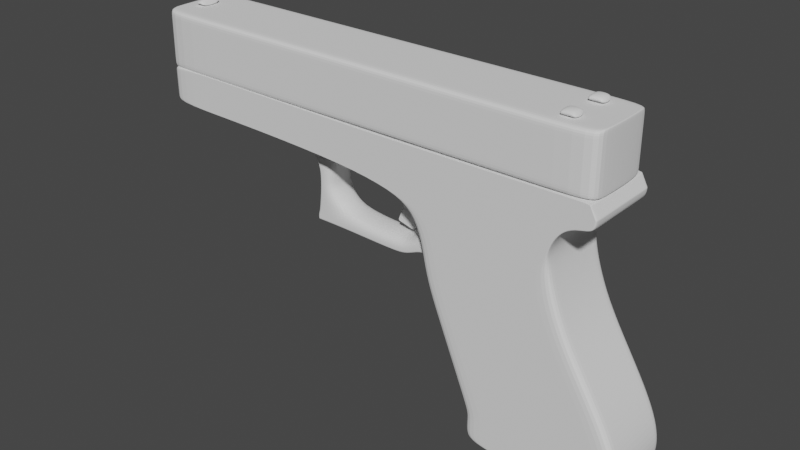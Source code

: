 # Source: glock_whole.blend  (saved by Blender 2.90.8; exported with 4.5.12 LTS)
import bpy
from mathutils import Matrix  # noqa: F401  (used for matrix-valued properties, if any)

bpy.ops.wm.read_factory_settings(use_empty=True)
scene = bpy.context.scene
scene.name = 'Scene'

# ---- collections
col_collection = bpy.data.collections.new('Collection'); scene.collection.children.link(col_collection)

# ---- world
world_world = bpy.data.worlds.new('World'); scene.world = world_world
world_world.use_nodes = True; world_world.node_tree.nodes.clear()
_N = world_world.node_tree.nodes; _L = world_world.node_tree.links
n0 = _N.new('ShaderNodeOutputWorld'); n0.name = 'World Output'; n0.location = (300, 300)
n1 = _N.new('ShaderNodeBackground'); n1.name = 'Background'; n1.location = (10, 300)
n1.inputs[0].default_value = (0.05088, 0.05088, 0.05088, 1.0)
_L.new(n1.outputs[0], n0.inputs[0])
n0.is_active_output = True
world_world.color = (0.05088, 0.05088, 0.05088)
world_world.use_sun_shadow = False
world_world.sun_shadow_jitter_overblur = 0.0

# ---- meshes
me_plane_002 = bpy.data.meshes.new('Plane.002')
me_plane_002.from_pydata([(-0.6168, 0.1741, 0.04927), (0.1572, 0.1715, 0.04927), (-0.6159, 0.2695, 0.04927), (0.1572, 0.2647, 0.04927), (0.1686, 0.1715, 0.04927), (0.1686, 0.2647, 0.04927), (-0.624, 0.1741, 0.04927), (-0.623, 0.2695, 0.04927), (-0.6168, 0.1741, -0.07976), (0.1572, 0.1715, -0.07976), (-0.6159, 0.2695, -0.07976), (0.1572, 0.2647, -0.07976), (0.1686, 0.1715, -0.07976), (0.1686, 0.2647, -0.07976), (-0.624, 0.1741, -0.07976), (-0.623, 0.2695, -0.07976), (-0.6159, 0.2695, 0.04927), (0.1572, 0.2647, 0.04927), (0.1686, 0.2647, 0.04927), (-0.623, 0.2695, 0.04927), (-0.6159, 0.2695, -0.07976), (0.1572, 0.2647, -0.07976), (0.1686, 0.2647, -0.07976), (-0.623, 0.2695, -0.07976), (-0.6168, 0.1741, 0.04927), (-0.624, 0.1741, 0.04927), (-0.6168, 0.1741, -0.07976), (-0.624, 0.1741, -0.07976), (0.1572, 0.1715, 0.04927), (0.1686, 0.1715, 0.04927), (0.1572, 0.1715, -0.07976), (0.1686, 0.1715, -0.07976), (-0.01967, -0.2139, 0.04929), (0.204, -0.1373, 0.04928), (-0.09994, -0.01729, 0.04927), (0.1058, 0.06571, 0.04927), (-8.341e-05, -0.2785, 0.04929), (0.2073, -0.2771, 0.04929), (-0.0133, -0.2329, 0.04929), (-0.01803, -0.2649, 0.04929), (0.2387, -0.2597, 0.04929), (0.2369, -0.203, 0.04929), (-0.07231, -0.08497, 0.04928), (-0.04555, -0.1505, 0.04928), (0.1555, -0.06046, 0.04928), (0.1267, -0.004572, 0.04927), (-0.1217, 0.1712, 0.04926), (0.1033, 0.171, 0.04926), (0.1735, 0.1338, 0.04926), (0.1649, 0.1696, 0.04926), (0.1091, 0.09399, 0.04927), (0.1268, 0.1216, 0.04926), (0.1497, 0.1304, 0.04926), (0.1557, 0.1712, 0.04926), (0.1376, 0.1711, 0.04926), (0.1196, 0.1711, 0.04926), (0.1045, 0.1184, 0.04926), (-0.1108, 0.07697, 0.04927), (0.1754, 0.1514, 0.04926), (0.1144, 0.1325, 0.04926), (0.1322, 0.1464, 0.04926), (0.1527, 0.1508, 0.04926), (-0.2062, 0.1712, 0.04926), (-0.2056, 0.1117, 0.04926), (-0.6187, 0.1778, 0.04926), (-0.6181, 0.1183, 0.04926), (-0.01967, -0.2139, -0.07991), (0.204, -0.1373, -0.07992), (-0.09994, -0.01728, -0.07993), (0.1058, 0.06572, -0.07994), (-8.329e-05, -0.2785, -0.07991), (0.2073, -0.2771, -0.07991), (-0.0133, -0.2328, -0.07991), (-0.01803, -0.2649, -0.07991), (0.2387, -0.2597, -0.07991), (0.2369, -0.203, -0.07992), (-0.07231, -0.08496, -0.07992), (-0.04555, -0.1505, -0.07992), (0.1555, -0.06045, -0.07993), (0.1267, -0.004562, -0.07993), (-0.1217, 0.1712, -0.07994), (0.1033, 0.1711, -0.07994), (0.1735, 0.1339, -0.07994), (0.1649, 0.1696, -0.07994), (0.1091, 0.094, -0.07994), (0.1268, 0.1216, -0.07994), (0.1497, 0.1304, -0.07994), (0.1557, 0.1712, -0.07995), (0.1376, 0.1711, -0.07994), (0.1196, 0.1711, -0.07994), (0.1045, 0.1184, -0.07994), (-0.1108, 0.07698, -0.07994), (0.1754, 0.1514, -0.07994), (0.1144, 0.1325, -0.07994), (0.1322, 0.1464, -0.07994), (0.1527, 0.1508, -0.07994), (-0.2062, 0.1712, -0.07994), (-0.2056, 0.1117, -0.07994), (-0.6187, 0.1778, -0.07994), (-0.6181, 0.1183, -0.07994), (0.1268, 0.1216, 0.04926), (0.1268, 0.1216, -0.07994), (0.1091, 0.094, -0.07994), (0.1091, 0.09399, 0.04927), (-0.07231, -0.08497, 0.04928), (-0.07231, -0.08496, -0.07992), (-0.09994, -0.01728, -0.07993), (-0.09994, -0.01729, 0.04927), (-0.01967, -0.2139, 0.04929), (-0.01967, -0.2139, -0.07991), (-0.04555, -0.1505, -0.07992), (-0.04555, -0.1505, 0.04928), (0.1497, 0.1304, 0.04926), (0.1497, 0.1304, -0.07994), (0.1557, 0.1712, 0.04926), (0.1557, 0.1712, -0.07995), (0.1649, 0.1696, -0.07994), (0.1649, 0.1696, 0.04926), (0.1555, -0.06046, 0.04928), (0.1555, -0.06045, -0.07993), (0.204, -0.1373, -0.07992), (0.204, -0.1373, 0.04928), (0.1058, 0.06571, 0.04927), (0.1058, 0.06572, -0.07994), (0.1267, -0.004562, -0.07993), (0.1267, -0.004572, 0.04927), (0.1376, 0.1711, 0.04926), (0.1376, 0.1711, -0.07994), (0.1196, 0.1711, 0.04926), (0.1196, 0.1711, -0.07994), (0.2073, -0.2771, 0.04929), (0.2073, -0.2771, -0.07991), (-8.329e-05, -0.2785, -0.07991), (-8.341e-05, -0.2785, 0.04929), (-0.01803, -0.2649, -0.07991), (-0.01803, -0.2649, 0.04929), (-0.1217, 0.1712, 0.04926), (-0.1217, 0.1712, -0.07994), (0.1033, 0.1711, -0.07994), (0.1033, 0.171, 0.04926), (-0.2062, 0.1712, 0.04926), (-0.2062, 0.1712, -0.07994), (0.2369, -0.203, -0.07992), (0.2369, -0.203, 0.04929), (-0.1108, 0.07697, 0.04927), (-0.1108, 0.07698, -0.07994), (-0.2056, 0.1117, -0.07994), (-0.2056, 0.1117, 0.04926), (-0.0133, -0.2329, 0.04929), (-0.0133, -0.2328, -0.07991), (-0.6181, 0.1183, 0.04926), (-0.6181, 0.1183, -0.07994), (-0.6187, 0.1778, -0.07994), (-0.6187, 0.1778, 0.04926), (0.1754, 0.1514, -0.07994), (0.1754, 0.1514, 0.04926), (0.2387, -0.2597, 0.04929), (0.2387, -0.2597, -0.07991), (0.1735, 0.1339, -0.07994), (0.1735, 0.1338, 0.04926), (0.1033, 0.171, 0.04926), (0.1649, 0.1696, 0.04926), (0.1196, 0.1711, 0.04926), (0.1376, 0.1711, 0.04926), (0.1557, 0.1712, 0.04926), (-0.1217, 0.1712, 0.04926), (-0.2062, 0.1712, 0.04926), (-0.6187, 0.1778, 0.04926), (0.1033, 0.1711, -0.07994), (0.1649, 0.1696, -0.07994), (0.1196, 0.1711, -0.07994), (0.1376, 0.1711, -0.07994), (0.1557, 0.1712, -0.07995), (-0.1217, 0.1712, -0.07994), (-0.2062, 0.1712, -0.07994), (-0.6187, 0.1778, -0.07994), (0.1649, 0.1696, 0.04926), (0.1649, 0.1696, -0.07994), (-0.6187, 0.1778, 0.04926), (-0.6187, 0.1778, -0.07994), (-0.1108, 0.07697, 0.04927), (-0.2056, 0.1117, 0.04926), (-0.6181, 0.1183, 0.04926), (-0.1108, 0.07698, -0.07994), (-0.2056, 0.1117, -0.07994), (-0.6181, 0.1183, -0.07994), (0.1754, 0.1514, 0.04926), (0.1754, 0.1514, -0.07994), (0.1045, 0.1184, 0.04926), (0.1754, 0.1514, 0.04926), (0.1144, 0.1325, 0.04926), (0.1322, 0.1464, 0.04926), (0.1527, 0.1508, 0.04926), (0.1045, 0.1184, -0.07994), (0.1754, 0.1514, -0.07994), (0.1144, 0.1325, -0.07994), (0.1322, 0.1464, -0.07994), (0.1527, 0.1508, -0.07994), (-0.6181, 0.1183, 0.04926), (-0.6181, 0.1183, -0.07994), (-0.607, 0.2694, 0.004545), (-0.5824, 0.2693, 0.004545), (-0.6012, 0.2754, 0.004545), (-0.5866, 0.2756, 0.004545), (-0.5958, 0.2693, 0.004545), (-0.59, 0.2693, 0.004545), (-0.5901, 0.2806, 0.004545), (-0.5959, 0.2806, 0.004545), (0.09608, 0.2656, -0.0339), (0.1256, 0.2654, -0.0339), (0.09952, 0.2734, -0.0339), (0.1216, 0.2735, -0.0339), (0.1049, 0.2655, -0.0339), (0.116, 0.2655, -0.0339), (0.1166, 0.2765, -0.0339), (0.1052, 0.2765, -0.0339), (0.09608, 0.2656, -0.05951), (0.1256, 0.2654, -0.05951), (0.09952, 0.2734, -0.05951), (0.1216, 0.2735, -0.05951), (0.1049, 0.2655, -0.05951), (0.116, 0.2655, -0.05951), (0.1166, 0.2765, -0.05951), (0.1052, 0.2765, -0.05951), (-0.607, 0.2694, -0.03367), (-0.5824, 0.2693, -0.03367), (-0.6012, 0.2754, -0.03367), (-0.5866, 0.2756, -0.03367), (-0.5958, 0.2693, -0.03367), (-0.59, 0.2693, -0.03367), (-0.5901, 0.2806, -0.03367), (-0.5959, 0.2806, -0.03367), (0.09516, 0.265, 0.03014), (0.1247, 0.2648, 0.03014), (0.0986, 0.2729, 0.03014), (0.1207, 0.2729, 0.03014), (0.1039, 0.265, 0.03014), (0.1151, 0.2649, 0.03014), (0.1157, 0.2759, 0.03014), (0.1042, 0.2759, 0.03014), (0.09516, 0.265, 0.004527), (0.1247, 0.2648, 0.004527), (0.0986, 0.2729, 0.004527), (0.1207, 0.2729, 0.004527), (0.1039, 0.265, 0.004527), (0.1151, 0.2649, 0.004527), (0.1157, 0.2759, 0.004527), (0.1042, 0.2759, 0.004527), (-0.2689, 0.107, 0.01401), (-0.3658, 0.1119, 0.01401), (-0.3014, 0.07624, 0.01401), (-0.3287, 0.07624, 0.01401), (-0.3042, 0.04677, 0.01401), (-0.3282, 0.04677, 0.01401), (-0.3045, 0.03388, 0.01401), (-0.3284, 0.03388, 0.01401), (-0.2784, 0.001214, 0.01401), (-0.3323, 0.001214, 0.01401), (-0.2786, -0.02301, 0.01401), (-0.3325, -0.02301, 0.01401), (-0.3365, 0.001342, 0.01401), (-0.3367, -0.02288, 0.01401), (-0.1797, -0.002787, 0.01401), (-0.1799, -0.02701, 0.01401), (-0.16, -0.000448, 0.01401), (-0.1564, -0.02441, 0.01401), (-0.1413, 0.01003, 0.01401), (-0.1337, -0.01297, 0.01401), (-0.1299, 0.02686, 0.01401), (-0.1173, -0.01128, 0.01401), (-0.1203, 0.07046, 0.01401), (-0.08898, -0.02402, 0.01401), (-0.2689, 0.107, -0.04061), (-0.3658, 0.1119, -0.04061), (-0.3014, 0.07624, -0.04061), (-0.3287, 0.07624, -0.04061), (-0.3042, 0.04677, -0.04061), (-0.3282, 0.04677, -0.04061), (-0.3045, 0.03388, -0.04061), (-0.3284, 0.03388, -0.04061), (-0.2784, 0.001214, -0.04061), (-0.3323, 0.001214, -0.04061), (-0.2786, -0.02301, -0.04061), (-0.3325, -0.02301, -0.04061), (-0.3365, 0.001342, -0.04061), (-0.3367, -0.02288, -0.04061), (-0.1797, -0.002787, -0.04061), (-0.1799, -0.02701, -0.04061), (-0.16, -0.000448, -0.04061), (-0.1564, -0.02441, -0.04061), (-0.1413, 0.01003, -0.04061), (-0.1337, -0.01297, -0.04061), (-0.1299, 0.02686, -0.04061), (-0.1173, -0.01128, -0.04061), (-0.1203, 0.07046, -0.04061), (-0.08898, -0.02402, -0.04061), (-0.3325, -0.02301, 0.01401), (-0.2786, -0.02301, 0.01401), (-0.3367, -0.02288, 0.01401), (-0.1799, -0.02701, 0.01401), (-0.1564, -0.02441, 0.01401), (-0.1337, -0.01297, 0.01401), (-0.1173, -0.01128, 0.01401), (-0.08898, -0.02402, 0.01401), (-0.3325, -0.02301, -0.04061), (-0.2786, -0.02301, -0.04061), (-0.3367, -0.02288, -0.04061), (-0.1799, -0.02701, -0.04061), (-0.1564, -0.02441, -0.04061), (-0.1337, -0.01297, -0.04061), (-0.1173, -0.01128, -0.04061), (-0.08898, -0.02402, -0.04061), (-0.2689, 0.107, 0.01401), (-0.3658, 0.1119, 0.01401), (-0.2689, 0.107, -0.04061), (-0.3658, 0.1119, -0.04061), (-0.3658, 0.1119, 0.01401), (-0.3287, 0.07624, 0.01401), (-0.3282, 0.04677, 0.01401), (-0.3284, 0.03388, 0.01401), (-0.3323, 0.001214, 0.01401), (-0.3325, -0.02301, 0.01401), (-0.3658, 0.1119, -0.04061), (-0.3287, 0.07624, -0.04061), (-0.3282, 0.04677, -0.04061), (-0.3284, 0.03388, -0.04061), (-0.3323, 0.001214, -0.04061), (-0.3325, -0.02301, -0.04061), (-0.3325, -0.02301, -0.04061), (-0.3325, -0.02301, 0.01401), (-0.3658, 0.1119, -0.04061), (-0.3658, 0.1119, 0.01401), (-0.08898, -0.02402, 0.01401), (-0.1203, 0.07046, 0.01401), (-0.08898, -0.02402, -0.04061), (-0.1203, 0.07046, -0.04061), (-0.08898, -0.02402, -0.04061), (-0.08898, -0.02402, 0.01401), (-0.1775, 0.03979, -0.006322), (-0.147, 0.03351, -0.006322), (-0.1712, 0.09628, -0.006322), (-0.1342, 0.082, -0.006322), (-0.1817, 0.02342, -0.006322), (-0.1536, 0.01632, -0.006322), (-0.1837, 0.01297, -0.006322), (-0.1611, 0.00721, -0.006322), (-0.1775, 0.03979, -0.02015), (-0.147, 0.03351, -0.02015), (-0.1712, 0.09628, -0.02015), (-0.1342, 0.082, -0.02015), (-0.1817, 0.02342, -0.02015), (-0.1536, 0.01632, -0.02015), (-0.1837, 0.01297, -0.02015), (-0.1611, 0.00721, -0.02015), (-0.1783, 0.05589, -0.007348), (-0.147, 0.03351, -0.006322), (-0.1342, 0.082, -0.006322), (-0.1712, 0.09628, -0.006322), (-0.1887, 0.02477, -0.00772), (-0.1536, 0.01632, -0.006322), (-0.1837, 0.01297, -0.006322), (-0.1611, 0.00721, -0.006322), (-0.1783, 0.05589, -0.02118), (-0.147, 0.03351, -0.02015), (-0.1342, 0.082, -0.02015), (-0.1712, 0.09628, -0.02015), (-0.1887, 0.02477, -0.02155), (-0.1536, 0.01632, -0.02015), (-0.1837, 0.01297, -0.02015), (-0.1611, 0.00721, -0.02015), (-0.1877, 0.01357, -0.007145), (-0.1611, 0.00721, -0.006322), (-0.1877, 0.01357, -0.02098), (-0.1611, 0.00721, -0.02015), (-0.1611, 0.00721, -0.02015), (-0.1947, 0.01493, -0.02237), (-0.1611, 0.00721, -0.006322), (-0.1947, 0.01493, -0.008542), (-0.1712, 0.09628, -0.006322), (-0.1342, 0.082, -0.006322), (-0.1712, 0.09628, -0.02015), (-0.1342, 0.082, -0.02015), (-0.1712, 0.09628, -0.02015), (-0.1342, 0.082, -0.02015), (-0.1712, 0.09628, -0.006322), (-0.1342, 0.082, -0.006322)], [], [(16, 17, 3, 2), (28, 1, 4, 29), (16, 2, 7, 19), (20, 10, 11, 21), (30, 31, 12, 9), (20, 23, 15, 10), (3, 11, 10, 2), (0, 8, 9, 1), (2, 10, 15, 7), (5, 13, 11, 3), (18, 22, 13, 5), (6, 14, 8, 0), (25, 27, 14, 6), (1, 9, 12, 4), (7, 15, 23, 19), (29, 31, 22, 18), (26, 27, 23, 20), (11, 13, 22, 21), (26, 20, 21, 30), (24, 16, 19, 25), (3, 17, 18, 5), (24, 28, 17, 16), (0, 1, 28, 24), (0, 24, 25, 6), (8, 26, 30, 9), (8, 14, 27, 26), (4, 12, 31, 29), (19, 23, 27, 25), (21, 22, 31, 30), (17, 28, 29, 18), (42, 45, 35, 34), (40, 39, 36, 37), (33, 32, 38, 41), (41, 38, 39, 40), (32, 33, 44, 43), (43, 44, 45, 42), (165, 160, 47, 46), (61, 52, 48, 58), (56, 35, 50, 59), (59, 50, 51, 60), (60, 51, 52, 61), (191, 60, 61, 192), (190, 59, 60, 191), (188, 56, 59, 190), (192, 61, 58, 189), (34, 35, 56, 57), (165, 46, 62, 166), (166, 62, 64, 167), (76, 68, 69, 79), (74, 71, 70, 73), (67, 75, 72, 66), (75, 74, 73, 72), (66, 77, 78, 67), (77, 76, 79, 78), (173, 80, 81, 168), (95, 92, 82, 86), (90, 93, 84, 69), (93, 94, 85, 84), (94, 95, 86, 85), (196, 197, 95, 94), (195, 196, 94, 93), (193, 195, 93, 90), (197, 194, 92, 95), (68, 91, 90, 69), (173, 174, 96, 80), (174, 175, 98, 96), (102, 84, 85, 101), (106, 68, 76, 105), (110, 77, 66, 109), (101, 85, 86, 113), (105, 76, 77, 110), (116, 83, 87, 115), (120, 67, 78, 119), (124, 79, 69, 123), (115, 87, 88, 127), (119, 78, 79, 124), (127, 88, 89, 129), (132, 70, 71, 131), (134, 73, 70, 132), (138, 81, 80, 137), (137, 80, 96, 141), (142, 75, 67, 120), (146, 97, 91, 145), (109, 66, 72, 149), (145, 91, 68, 106), (199, 185, 99, 151), (149, 72, 73, 134), (177, 169, 83, 116), (141, 96, 98, 152), (131, 71, 74, 157), (158, 82, 92, 154), (113, 86, 82, 158), (151, 99, 97, 146), (157, 74, 75, 142), (129, 89, 81, 138), (123, 69, 84, 102), (35, 122, 103, 50), (122, 123, 102, 103), (55, 128, 139, 47), (128, 129, 138, 139), (40, 156, 143, 41), (156, 157, 142, 143), (65, 150, 147, 63), (150, 151, 146, 147), (52, 112, 159, 48), (112, 113, 158, 159), (48, 159, 155, 58), (159, 158, 154, 155), (37, 130, 156, 40), (130, 131, 157, 156), (62, 140, 153, 64), (140, 141, 152, 153), (161, 176, 117, 49), (176, 177, 116, 117), (38, 148, 135, 39), (148, 149, 134, 135), (182, 198, 150, 65), (198, 199, 151, 150), (57, 144, 107, 34), (144, 145, 106, 107), (32, 108, 148, 38), (108, 109, 149, 148), (63, 147, 144, 57), (147, 146, 145, 144), (41, 143, 121, 33), (143, 142, 120, 121), (46, 136, 140, 62), (136, 137, 141, 140), (47, 139, 136, 46), (139, 138, 137, 136), (39, 135, 133, 36), (135, 134, 132, 133), (36, 133, 130, 37), (133, 132, 131, 130), (54, 126, 128, 55), (126, 127, 129, 128), (44, 118, 125, 45), (118, 119, 124, 125), (53, 114, 126, 54), (114, 115, 127, 126), (45, 125, 122, 35), (125, 124, 123, 122), (33, 121, 118, 44), (121, 120, 119, 118), (49, 117, 114, 53), (117, 116, 115, 114), (42, 104, 111, 43), (104, 105, 110, 111), (51, 100, 112, 52), (100, 101, 113, 112), (43, 111, 108, 32), (111, 110, 109, 108), (34, 107, 104, 42), (107, 106, 105, 104), (50, 103, 100, 51), (103, 102, 101, 100), (153, 152, 179, 178), (64, 153, 178, 167), (186, 187, 177, 176), (189, 186, 176, 161), (187, 194, 169, 177), (152, 98, 175, 179), (184, 185, 175, 174), (183, 184, 174, 173), (87, 83, 169, 172), (81, 89, 170, 168), (89, 88, 171, 170), (88, 87, 172, 171), (183, 173, 168, 193), (181, 166, 167, 182), (180, 165, 166, 181), (53, 164, 161, 49), (47, 160, 162, 55), (55, 162, 163, 54), (54, 163, 164, 53), (180, 188, 160, 165), (57, 56, 188, 180), (57, 180, 181, 63), (63, 181, 182, 65), (91, 183, 193, 90), (91, 97, 184, 183), (97, 99, 185, 184), (154, 92, 194, 187), (58, 155, 186, 189), (155, 154, 187, 186), (178, 179, 199, 198), (167, 178, 198, 182), (179, 175, 185, 199), (172, 169, 194, 197), (168, 170, 195, 193), (170, 171, 196, 195), (171, 172, 197, 196), (164, 192, 189, 161), (160, 188, 190, 162), (162, 190, 191, 163), (163, 191, 192, 164), (205, 201, 203, 206), (200, 204, 207, 202), (204, 205, 206, 207), (213, 209, 211, 214), (208, 212, 215, 210), (212, 213, 214, 215), (221, 222, 219, 217), (216, 218, 223, 220), (220, 223, 222, 221), (210, 218, 216, 208), (214, 222, 223, 215), (212, 220, 221, 213), (215, 223, 218, 210), (213, 221, 217, 209), (211, 219, 222, 214), (208, 216, 220, 212), (209, 217, 219, 211), (229, 230, 227, 225), (224, 226, 231, 228), (228, 231, 230, 229), (205, 229, 225, 201), (203, 227, 230, 206), (200, 224, 228, 204), (201, 225, 227, 203), (202, 226, 224, 200), (206, 230, 231, 207), (204, 228, 229, 205), (207, 231, 226, 202), (237, 233, 235, 238), (232, 236, 239, 234), (236, 237, 238, 239), (245, 246, 243, 241), (240, 242, 247, 244), (244, 247, 246, 245), (234, 242, 240, 232), (238, 246, 247, 239), (236, 244, 245, 237), (239, 247, 242, 234), (237, 245, 241, 233), (235, 243, 246, 238), (232, 240, 244, 236), (233, 241, 243, 235), (331, 313, 251, 317), (317, 251, 253, 318), (318, 253, 255, 319), (319, 255, 257, 320), (329, 296, 259, 321), (296, 257, 260, 298), (297, 258, 263, 299), (299, 263, 265, 300), (300, 265, 267, 301), (301, 267, 269, 302), (337, 332, 271, 303), (330, 323, 275, 315), (323, 324, 277, 275), (324, 325, 279, 277), (325, 326, 281, 279), (328, 327, 283, 304), (304, 306, 284, 281), (305, 307, 287, 282), (307, 308, 289, 287), (308, 309, 291, 289), (309, 310, 293, 291), (336, 311, 295, 334), (312, 314, 272, 248), (268, 292, 290, 266), (253, 277, 279, 255), (263, 287, 289, 265), (316, 322, 273, 249), (298, 306, 285, 261), (303, 311, 294, 270), (254, 278, 276, 252), (264, 288, 286, 262), (313, 315, 275, 251), (257, 281, 284, 260), (332, 334, 295, 271), (261, 285, 283, 259), (333, 335, 292, 268), (255, 279, 281, 257), (265, 289, 291, 267), (256, 280, 278, 254), (266, 290, 288, 264), (251, 275, 277, 253), (258, 282, 287, 263), (321, 327, 282, 258), (252, 276, 274, 250), (262, 286, 280, 256), (267, 291, 293, 269), (271, 295, 311, 303), (260, 284, 306, 298), (335, 294, 311, 336), (290, 292, 310, 309), (288, 290, 309, 308), (286, 288, 308, 307), (280, 286, 307, 305), (283, 285, 306, 304), (326, 328, 304, 281), (333, 337, 303, 270), (266, 301, 302, 268), (264, 300, 301, 266), (262, 299, 300, 264), (256, 297, 299, 262), (259, 296, 298, 261), (320, 257, 296, 329), (249, 273, 315, 313), (250, 274, 314, 312), (322, 330, 315, 273), (316, 249, 313, 331), (248, 316, 331, 312), (272, 314, 330, 322), (256, 320, 329, 297), (280, 305, 328, 326), (259, 283, 327, 321), (248, 272, 322, 316), (305, 282, 327, 328), (278, 280, 326, 325), (276, 278, 325, 324), (274, 276, 324, 323), (314, 274, 323, 330), (297, 329, 321, 258), (254, 319, 320, 256), (252, 318, 319, 254), (250, 317, 318, 252), (312, 331, 317, 250), (268, 302, 337, 333), (292, 335, 336, 310), (270, 294, 335, 333), (269, 293, 334, 332), (310, 336, 334, 293), (302, 269, 332, 337), (385, 379, 341, 356), (354, 338, 342, 358), (377, 370, 344, 360), (383, 364, 349, 381), (362, 366, 350, 346), (375, 368, 352, 372), (379, 381, 349, 341), (378, 380, 346, 338), (371, 373, 351, 343), (361, 369, 353, 345), (338, 346, 350, 342), (357, 365, 348, 340), (370, 372, 352, 344), (343, 351, 347, 339), (341, 349, 364, 356), (356, 364, 365, 357), (344, 352, 368, 360), (360, 368, 369, 361), (373, 353, 369, 374), (374, 369, 368, 375), (347, 351, 367, 363), (363, 367, 366, 362), (380, 348, 365, 382), (382, 365, 364, 383), (371, 376, 361, 345), (376, 377, 360, 361), (339, 355, 359, 343), (355, 354, 358, 359), (378, 384, 357, 340), (384, 385, 356, 357), (359, 358, 377, 376), (343, 359, 376, 371), (367, 374, 375, 366), (351, 373, 374, 367), (342, 350, 372, 370), (345, 353, 373, 371), (366, 375, 372, 350), (358, 342, 370, 377), (354, 355, 385, 384), (338, 354, 384, 378), (362, 382, 383, 363), (346, 380, 382, 362), (340, 348, 380, 378), (339, 347, 381, 379), (363, 383, 381, 347), (355, 339, 379, 385)])
_uv = me_plane_002.uv_layers.new(name='UVMap')
_uv.uv.foreach_set('vector', [0.0, 1.0, 1.0, 1.0, 1.0, 1.0, 0.0, 1.0, 1.0, 0.0, 1.0, 0.0, 1.0, 0.0, 1.0, 0.0, 0.0, 1.0, 0.0, 1.0, 0.0, 1.0, 0.0, 1.0, 0.0, 1.0, 0.0, 1.0, 1.0, 1.0, 1.0, 1.0, 1.0, 0.0, 1.0, 0.0, 1.0, 0.0, 1.0, 0.0, 0.0, 1.0, 0.0, 1.0, 0.0, 1.0, 0.0, 1.0, 1.0, 1.0, 1.0, 1.0, 0.0, 1.0, 0.0, 1.0, 0.0, 0.0, 0.0, 0.0, 1.0, 0.0, 1.0, 0.0, 0.0, 1.0, 0.0, 1.0, 0.0, 1.0, 0.0, 1.0, 1.0, 1.0, 1.0, 1.0, 1.0, 1.0, 1.0, 1.0, 1.0, 1.0, 1.0, 1.0, 1.0, 1.0, 1.0, 1.0, 0.0, 0.0, 0.0, 0.0, 0.0, 0.0, 0.0, 0.0, 0.0, 0.0, 0.0, 0.0, 0.0, 0.0, 0.0, 0.0, 1.0, 0.0, 1.0, 0.0, 1.0, 0.0, 1.0, 0.0, 0.0, 1.0, 0.0, 1.0, 0.0, 1.0, 0.0, 1.0, 1.0, 0.0, 1.0, 0.0, 1.0, 1.0, 1.0, 1.0, 0.0, 0.0, 0.0, 0.0, 0.0, 1.0, 0.0, 1.0, 1.0, 1.0, 1.0, 1.0, 1.0, 1.0, 1.0, 1.0, 0.0, 0.0, 0.0, 1.0, 1.0, 1.0, 1.0, 0.0, 0.0, 0.0, 0.0, 1.0, 0.0, 1.0, 0.0, 0.0, 1.0, 1.0, 1.0, 1.0, 1.0, 1.0, 1.0, 1.0, 0.0, 0.0, 1.0, 0.0, 1.0, 1.0, 0.0, 1.0, 0.0, 0.0, 1.0, 0.0, 1.0, 0.0, 0.0, 0.0, 0.0, 0.0, 0.0, 0.0, 0.0, 0.0, 0.0, 0.0, 0.0, 0.0, 0.0, 0.0, 1.0, 0.0, 1.0, 0.0, 0.0, 0.0, 0.0, 0.0, 0.0, 0.0, 0.0, 0.0, 1.0, 0.0, 1.0, 0.0, 1.0, 0.0, 1.0, 0.0, 0.0, 1.0, 0.0, 1.0, 0.0, 0.0, 0.0, 0.0, 1.0, 1.0, 1.0, 1.0, 1.0, 0.0, 1.0, 0.0, 1.0, 1.0, 1.0, 0.0, 1.0, 0.0, 1.0, 1.0, 0.0, 0.6557, 1.0, 0.6557, 1.0, 1.0, 0.0, 1.0, 1.0, 0.0, 0.0, 0.0, 0.0, 0.0, 1.0, 0.0, 1.0, 0.0, 0.0, 0.0, 0.0, 0.0, 1.0, 0.0, 1.0, 0.0, 0.0, 0.0, 0.0, 0.0, 1.0, 0.0, 0.0, 0.0, 1.0, 0.0, 1.0, 0.3224, 0.0, 0.3224, 0.0, 0.3224, 1.0, 0.3224, 1.0, 0.6557, 0.0, 0.6557, 0.0, 1.0, 1.0, 1.0, 1.0, 1.0, 0.0, 1.0, 1.0, 1.0, 1.0, 1.0, 1.0, 1.0, 1.0, 1.0, 1.0, 1.0, 1.0, 1.0, 1.0, 1.0, 1.0, 1.0, 1.0, 1.0, 1.0, 1.0, 1.0, 1.0, 1.0, 1.0, 1.0, 1.0, 1.0, 1.0, 1.0, 1.0, 1.0, 1.0, 1.0, 1.0, 1.0, 1.0, 1.0, 1.0, 1.0, 1.0, 1.0, 1.0, 1.0, 1.0, 1.0, 1.0, 1.0, 1.0, 1.0, 1.0, 1.0, 1.0, 1.0, 1.0, 1.0, 1.0, 1.0, 1.0, 1.0, 1.0, 1.0, 1.0, 1.0, 1.0, 0.0, 1.0, 1.0, 1.0, 1.0, 1.0, 0.0, 1.0, 0.0, 1.0, 0.0, 1.0, 0.0, 1.0, 0.0, 1.0, 0.0, 1.0, 0.0, 1.0, 0.0, 1.0, 0.0, 1.0, 0.0, 0.6557, 0.0, 1.0, 1.0, 1.0, 1.0, 0.6557, 1.0, 0.0, 1.0, 0.0, 0.0, 0.0, 0.0, 0.0, 1.0, 0.0, 1.0, 0.0, 0.0, 0.0, 0.0, 0.0, 1.0, 0.0, 1.0, 0.0, 0.0, 0.0, 0.0, 0.0, 0.0, 0.0, 0.0, 0.3224, 1.0, 0.3224, 1.0, 0.0, 0.0, 0.3224, 0.0, 0.6557, 1.0, 0.6557, 1.0, 0.3224, 0.0, 1.0, 0.0, 1.0, 1.0, 1.0, 1.0, 1.0, 1.0, 1.0, 1.0, 1.0, 1.0, 1.0, 1.0, 1.0, 1.0, 1.0, 1.0, 1.0, 1.0, 1.0, 1.0, 1.0, 1.0, 1.0, 1.0, 1.0, 1.0, 1.0, 1.0, 1.0, 1.0, 1.0, 1.0, 1.0, 1.0, 1.0, 1.0, 1.0, 1.0, 1.0, 1.0, 1.0, 1.0, 1.0, 1.0, 1.0, 1.0, 1.0, 1.0, 1.0, 1.0, 1.0, 1.0, 1.0, 1.0, 1.0, 1.0, 1.0, 1.0, 1.0, 1.0, 1.0, 1.0, 1.0, 1.0, 1.0, 1.0, 1.0, 1.0, 1.0, 0.0, 1.0, 0.0, 1.0, 1.0, 1.0, 1.0, 1.0, 0.0, 1.0, 0.0, 1.0, 0.0, 1.0, 0.0, 1.0, 0.0, 1.0, 0.0, 1.0, 0.0, 1.0, 0.0, 1.0, 1.0, 1.0, 1.0, 1.0, 1.0, 1.0, 1.0, 1.0, 0.0, 1.0, 0.0, 1.0, 0.0, 0.6557, 0.0, 0.6557, 0.0, 0.3224, 0.0, 0.3224, 0.0, 0.0, 0.0, 0.0, 1.0, 1.0, 1.0, 1.0, 1.0, 1.0, 1.0, 1.0, 0.0, 0.6557, 0.0, 0.6557, 0.0, 0.3224, 0.0, 0.3224, 1.0, 1.0, 1.0, 1.0, 1.0, 1.0, 1.0, 1.0, 1.0, 0.0, 1.0, 0.0, 1.0, 0.3224, 1.0, 0.3224, 1.0, 0.6557, 1.0, 0.6557, 1.0, 1.0, 1.0, 1.0, 1.0, 1.0, 1.0, 1.0, 1.0, 1.0, 1.0, 1.0, 1.0, 0.3224, 1.0, 0.3224, 1.0, 0.6557, 1.0, 0.6557, 1.0, 1.0, 1.0, 1.0, 1.0, 1.0, 1.0, 1.0, 0.0, 0.0, 0.0, 0.0, 1.0, 0.0, 1.0, 0.0, 0.0, 0.0, 0.0, 0.0, 0.0, 0.0, 0.0, 0.0, 1.0, 1.0, 1.0, 1.0, 0.0, 1.0, 0.0, 1.0, 0.0, 1.0, 0.0, 1.0, 0.0, 1.0, 0.0, 1.0, 1.0, 0.0, 1.0, 0.0, 1.0, 0.0, 1.0, 0.0, 0.0, 1.0, 0.0, 1.0, 0.0, 1.0, 0.0, 1.0, 0.0, 0.0, 0.0, 0.0, 0.0, 0.0, 0.0, 0.0, 0.0, 1.0, 0.0, 1.0, 0.0, 1.0, 0.0, 1.0, 0.0, 1.0, 0.0, 1.0, 0.0, 1.0, 0.0, 1.0, 0.0, 0.0, 0.0, 0.0, 0.0, 0.0, 0.0, 0.0, 1.0, 1.0, 1.0, 1.0, 1.0, 1.0, 1.0, 1.0, 0.0, 1.0, 0.0, 1.0, 0.0, 1.0, 0.0, 1.0, 1.0, 0.0, 1.0, 0.0, 1.0, 0.0, 1.0, 0.0, 1.0, 1.0, 1.0, 1.0, 1.0, 1.0, 1.0, 1.0, 1.0, 1.0, 1.0, 1.0, 1.0, 1.0, 1.0, 1.0, 0.0, 1.0, 0.0, 1.0, 0.0, 1.0, 0.0, 1.0, 1.0, 0.0, 1.0, 0.0, 1.0, 0.0, 1.0, 0.0, 1.0, 1.0, 1.0, 1.0, 1.0, 1.0, 1.0, 1.0, 1.0, 1.0, 1.0, 1.0, 1.0, 1.0, 1.0, 1.0, 1.0, 1.0, 1.0, 1.0, 1.0, 1.0, 1.0, 1.0, 1.0, 1.0, 1.0, 1.0, 1.0, 1.0, 1.0, 1.0, 1.0, 1.0, 1.0, 1.0, 1.0, 1.0, 1.0, 1.0, 1.0, 1.0, 1.0, 1.0, 1.0, 1.0, 1.0, 1.0, 1.0, 0.0, 1.0, 0.0, 1.0, 0.0, 1.0, 0.0, 1.0, 0.0, 1.0, 0.0, 1.0, 0.0, 1.0, 0.0, 0.0, 1.0, 0.0, 1.0, 0.0, 1.0, 0.0, 1.0, 0.0, 1.0, 0.0, 1.0, 0.0, 1.0, 0.0, 1.0, 1.0, 1.0, 1.0, 1.0, 1.0, 1.0, 1.0, 1.0, 1.0, 1.0, 1.0, 1.0, 1.0, 1.0, 1.0, 1.0, 1.0, 1.0, 1.0, 1.0, 1.0, 1.0, 1.0, 1.0, 1.0, 1.0, 1.0, 1.0, 1.0, 1.0, 1.0, 1.0, 1.0, 0.0, 1.0, 0.0, 1.0, 0.0, 1.0, 0.0, 1.0, 0.0, 1.0, 0.0, 1.0, 0.0, 1.0, 0.0, 0.0, 1.0, 0.0, 1.0, 0.0, 1.0, 0.0, 1.0, 0.0, 1.0, 0.0, 1.0, 0.0, 1.0, 0.0, 1.0, 1.0, 1.0, 1.0, 1.0, 1.0, 1.0, 1.0, 1.0, 1.0, 1.0, 1.0, 1.0, 1.0, 1.0, 1.0, 1.0, 0.0, 0.0, 0.0, 0.0, 0.0, 0.0, 0.0, 0.0, 0.0, 0.0, 0.0, 0.0, 0.0, 0.0, 0.0, 0.0, 0.0, 1.0, 0.0, 1.0, 0.0, 1.0, 0.0, 1.0, 0.0, 1.0, 0.0, 1.0, 0.0, 1.0, 0.0, 1.0, 0.0, 1.0, 0.0, 1.0, 0.0, 1.0, 0.0, 1.0, 0.0, 1.0, 0.0, 1.0, 0.0, 1.0, 0.0, 1.0, 0.0, 0.0, 0.0, 0.0, 0.0, 0.0, 0.0, 0.0, 0.0, 0.0, 0.0, 0.0, 0.0, 0.0, 0.0, 0.0, 0.0, 1.0, 0.0, 1.0, 0.0, 1.0, 0.0, 1.0, 0.0, 1.0, 0.0, 1.0, 0.0, 1.0, 0.0, 1.0, 1.0, 0.0, 1.0, 0.0, 1.0, 0.0, 1.0, 0.0, 1.0, 0.0, 1.0, 0.0, 1.0, 0.0, 1.0, 0.0, 0.0, 1.0, 0.0, 1.0, 0.0, 1.0, 0.0, 1.0, 0.0, 1.0, 0.0, 1.0, 0.0, 1.0, 0.0, 1.0, 1.0, 1.0, 1.0, 1.0, 0.0, 1.0, 0.0, 1.0, 1.0, 1.0, 1.0, 1.0, 0.0, 1.0, 0.0, 1.0, 0.0, 0.0, 0.0, 0.0, 0.0, 0.0, 0.0, 0.0, 0.0, 0.0, 0.0, 0.0, 0.0, 0.0, 0.0, 0.0, 0.0, 0.0, 0.0, 0.0, 1.0, 0.0, 1.0, 0.0, 0.0, 0.0, 0.0, 0.0, 1.0, 0.0, 1.0, 0.0, 1.0, 1.0, 1.0, 1.0, 1.0, 1.0, 1.0, 1.0, 1.0, 1.0, 1.0, 1.0, 1.0, 1.0, 1.0, 1.0, 1.0, 0.3224, 1.0, 0.3224, 1.0, 0.6557, 1.0, 0.6557, 1.0, 0.3224, 1.0, 0.3224, 1.0, 0.6557, 1.0, 0.6557, 1.0, 1.0, 1.0, 1.0, 1.0, 1.0, 1.0, 1.0, 1.0, 1.0, 1.0, 1.0, 1.0, 1.0, 1.0, 1.0, 1.0, 0.6557, 1.0, 0.6557, 1.0, 1.0, 1.0, 1.0, 1.0, 0.6557, 1.0, 0.6557, 1.0, 1.0, 1.0, 1.0, 1.0, 0.0, 1.0, 0.0, 1.0, 0.3224, 1.0, 0.3224, 1.0, 0.0, 1.0, 0.0, 1.0, 0.3224, 1.0, 0.3224, 1.0, 1.0, 1.0, 1.0, 1.0, 1.0, 1.0, 1.0, 1.0, 1.0, 1.0, 1.0, 1.0, 1.0, 1.0, 1.0, 0.0, 0.6557, 0.0, 0.6557, 0.0, 0.3224, 0.0, 0.3224, 0.0, 0.6557, 0.0, 0.6557, 0.0, 0.3224, 0.0, 0.3224, 1.0, 1.0, 1.0, 1.0, 1.0, 1.0, 1.0, 1.0, 1.0, 1.0, 1.0, 1.0, 1.0, 1.0, 1.0, 1.0, 0.0, 0.3224, 0.0, 0.3224, 0.0, 0.0, 0.0, 0.0, 0.0, 0.3224, 0.0, 0.3224, 0.0, 0.0, 0.0, 0.0, 0.0, 1.0, 0.0, 1.0, 0.0, 0.6557, 0.0, 0.6557, 0.0, 1.0, 0.0, 1.0, 0.0, 0.6557, 0.0, 0.6557, 1.0, 1.0, 1.0, 1.0, 1.0, 1.0, 1.0, 1.0, 1.0, 1.0, 1.0, 1.0, 1.0, 1.0, 1.0, 1.0, 0.0, 1.0, 0.0, 1.0, 0.0, 1.0, 0.0, 1.0, 0.0, 1.0, 0.0, 1.0, 0.0, 1.0, 0.0, 1.0, 1.0, 1.0, 1.0, 1.0, 1.0, 1.0, 1.0, 1.0, 1.0, 1.0, 1.0, 1.0, 1.0, 1.0, 1.0, 1.0, 1.0, 1.0, 1.0, 1.0, 1.0, 1.0, 1.0, 1.0, 0.0, 1.0, 0.0, 1.0, 0.0, 1.0, 0.0, 1.0, 0.0, 1.0, 0.0, 1.0, 0.0, 1.0, 0.0, 1.0, 0.0, 1.0, 0.0, 1.0, 0.0, 1.0, 0.0, 1.0, 1.0, 1.0, 1.0, 1.0, 1.0, 1.0, 1.0, 1.0, 1.0, 1.0, 1.0, 1.0, 1.0, 1.0, 1.0, 1.0, 1.0, 1.0, 1.0, 1.0, 1.0, 1.0, 1.0, 1.0, 1.0, 1.0, 1.0, 1.0, 1.0, 1.0, 1.0, 1.0, 0.0, 1.0, 0.0, 1.0, 1.0, 1.0, 1.0, 1.0, 0.0, 1.0, 0.0, 1.0, 0.0, 1.0, 0.0, 1.0, 0.0, 1.0, 0.0, 1.0, 0.0, 1.0, 0.0, 1.0, 1.0, 1.0, 1.0, 1.0, 1.0, 1.0, 1.0, 1.0, 1.0, 1.0, 1.0, 1.0, 1.0, 1.0, 1.0, 1.0, 1.0, 1.0, 1.0, 1.0, 1.0, 1.0, 1.0, 1.0, 1.0, 1.0, 1.0, 1.0, 1.0, 1.0, 1.0, 1.0, 0.0, 1.0, 1.0, 1.0, 1.0, 1.0, 0.0, 1.0, 0.0, 1.0, 1.0, 1.0, 1.0, 1.0, 0.0, 1.0, 0.0, 1.0, 0.0, 1.0, 0.0, 1.0, 0.0, 1.0, 0.0, 1.0, 0.0, 1.0, 0.0, 1.0, 0.0, 1.0, 0.0, 1.0, 0.0, 1.0, 1.0, 1.0, 1.0, 1.0, 0.0, 1.0, 0.0, 1.0, 0.0, 1.0, 0.0, 1.0, 0.0, 1.0, 0.0, 1.0, 0.0, 1.0, 0.0, 1.0, 1.0, 1.0, 1.0, 1.0, 1.0, 1.0, 1.0, 1.0, 1.0, 1.0, 1.0, 1.0, 1.0, 1.0, 1.0, 1.0, 1.0, 1.0, 1.0, 1.0, 1.0, 1.0, 1.0, 1.0, 0.0, 1.0, 0.0, 1.0, 0.0, 1.0, 0.0, 1.0, 0.0, 1.0, 0.0, 1.0, 0.0, 1.0, 0.0, 1.0, 0.0, 1.0, 0.0, 1.0, 0.0, 1.0, 0.0, 1.0, 1.0, 1.0, 1.0, 1.0, 1.0, 1.0, 1.0, 1.0, 1.0, 1.0, 1.0, 1.0, 1.0, 1.0, 1.0, 1.0, 1.0, 1.0, 1.0, 1.0, 1.0, 1.0, 1.0, 1.0, 1.0, 1.0, 1.0, 1.0, 1.0, 1.0, 1.0, 1.0, 1.0, 1.0, 1.0, 1.0, 1.0, 1.0, 1.0, 1.0, 1.0, 1.0, 1.0, 1.0, 1.0, 1.0, 1.0, 1.0, 1.0, 1.0, 1.0, 1.0, 1.0, 1.0, 1.0, 1.0, 1.0, 1.0, 1.0, 1.0, 1.0, 1.0, 1.0, 1.0, 0.6936, 0.0, 1.0, 0.0, 1.0, 1.0, 0.6936, 1.0, 0.0, 0.0, 0.4582, 0.0, 0.4582, 1.0, 0.0, 1.0, 0.4582, 0.0, 0.6936, 0.0, 0.6936, 1.0, 0.4582, 1.0, 0.6749, 0.0, 1.0, 0.0, 1.0, 1.0, 0.6749, 1.0, 0.0, 0.0, 0.2971, 0.0, 0.2971, 1.0, 0.0, 1.0, 0.2971, 0.0, 0.6749, 0.0, 0.6749, 1.0, 0.2971, 1.0, 0.6749, 0.0, 0.6749, 1.0, 1.0, 1.0, 1.0, 0.0, 0.0, 0.0, 0.0, 1.0, 0.2971, 1.0, 0.2971, 0.0, 0.2971, 0.0, 0.2971, 1.0, 0.6749, 1.0, 0.6749, 0.0, 0.0, 1.0, 0.0, 1.0, 0.0, 0.0, 0.0, 0.0, 0.6749, 1.0, 0.6749, 1.0, 0.2971, 1.0, 0.2971, 1.0, 0.2971, 0.0, 0.2971, 0.0, 0.6749, 0.0, 0.6749, 0.0, 0.2971, 1.0, 0.2971, 1.0, 0.0, 1.0, 0.0, 1.0, 0.6749, 0.0, 0.6749, 0.0, 1.0, 0.0, 1.0, 0.0, 1.0, 1.0, 1.0, 1.0, 0.6749, 1.0, 0.6749, 1.0, 0.0, 0.0, 0.0, 0.0, 0.2971, 0.0, 0.2971, 0.0, 1.0, 0.0, 1.0, 0.0, 1.0, 1.0, 1.0, 1.0, 0.6936, 0.0, 0.6936, 1.0, 1.0, 1.0, 1.0, 0.0, 0.0, 0.0, 0.0, 1.0, 0.4582, 1.0, 0.4582, 0.0, 0.4582, 0.0, 0.4582, 1.0, 0.6936, 1.0, 0.6936, 0.0, 0.6936, 0.0, 0.6936, 0.0, 1.0, 0.0, 1.0, 0.0, 1.0, 1.0, 1.0, 1.0, 0.6936, 1.0, 0.6936, 1.0, 0.0, 0.0, 0.0, 0.0, 0.4582, 0.0, 0.4582, 0.0, 1.0, 0.0, 1.0, 0.0, 1.0, 1.0, 1.0, 1.0, 0.0, 1.0, 0.0, 1.0, 0.0, 0.0, 0.0, 0.0, 0.6936, 1.0, 0.6936, 1.0, 0.4582, 1.0, 0.4582, 1.0, 0.4582, 0.0, 0.4582, 0.0, 0.6936, 0.0, 0.6936, 0.0, 0.4582, 1.0, 0.4582, 1.0, 0.0, 1.0, 0.0, 1.0, 0.6749, 0.0, 1.0, 0.0, 1.0, 1.0, 0.6749, 1.0, 0.0, 0.0, 0.2971, 0.0, 0.2971, 1.0, 0.0, 1.0, 0.2971, 0.0, 0.6749, 0.0, 0.6749, 1.0, 0.2971, 1.0, 0.6749, 0.0, 0.6749, 1.0, 1.0, 1.0, 1.0, 0.0, 0.0, 0.0, 0.0, 1.0, 0.2971, 1.0, 0.2971, 0.0, 0.2971, 0.0, 0.2971, 1.0, 0.6749, 1.0, 0.6749, 0.0, 0.0, 1.0, 0.0, 1.0, 0.0, 0.0, 0.0, 0.0, 0.6749, 1.0, 0.6749, 1.0, 0.2971, 1.0, 0.2971, 1.0, 0.2971, 0.0, 0.2971, 0.0, 0.6749, 0.0, 0.6749, 0.0, 0.2971, 1.0, 0.2971, 1.0, 0.0, 1.0, 0.0, 1.0, 0.6749, 0.0, 0.6749, 0.0, 1.0, 0.0, 1.0, 0.0, 1.0, 1.0, 1.0, 1.0, 0.6749, 1.0, 0.6749, 1.0, 0.0, 0.0, 0.0, 0.0, 0.2971, 0.0, 0.2971, 0.0, 1.0, 0.0, 1.0, 0.0, 1.0, 1.0, 1.0, 1.0, 1.0, 0.0, 1.0, 0.0, 1.0, 1.0, 1.0, 1.0, 1.0, 1.0, 1.0, 1.0, 1.0, 1.0, 1.0, 1.0, 1.0, 1.0, 1.0, 1.0, 1.0, 1.0, 1.0, 1.0, 1.0, 1.0, 1.0, 1.0, 1.0, 1.0, 1.0, 1.0, 1.0, 1.0, 1.0, 1.0, 1.0, 1.0, 1.0, 1.0, 1.0, 1.0, 1.0, 1.0, 1.0, 1.0, 1.0, 1.0, 0.0, 1.0, 0.0, 1.0, 0.0, 1.0, 0.0, 1.0, 0.0, 1.0, 0.0, 1.0, 0.0, 1.0, 0.0, 1.0, 0.0, 1.0, 0.0, 1.0, 0.0, 1.0, 0.0, 1.0, 0.0, 1.0, 0.0, 1.0, 0.0, 1.0, 0.0, 1.0, 0.0, 1.0, 0.0, 1.0, 0.0, 1.0, 0.0, 1.0, 1.0, 0.0, 1.0, 1.0, 1.0, 1.0, 1.0, 0.0, 1.0, 1.0, 1.0, 1.0, 1.0, 1.0, 1.0, 1.0, 1.0, 1.0, 1.0, 1.0, 1.0, 1.0, 1.0, 1.0, 1.0, 1.0, 1.0, 1.0, 1.0, 1.0, 1.0, 1.0, 1.0, 1.0, 1.0, 1.0, 1.0, 1.0, 1.0, 1.0, 1.0, 1.0, 1.0, 1.0, 1.0, 1.0, 1.0, 1.0, 0.0, 1.0, 0.0, 1.0, 0.0, 1.0, 0.0, 1.0, 0.0, 1.0, 0.0, 1.0, 0.0, 1.0, 0.0, 1.0, 0.0, 1.0, 0.0, 1.0, 0.0, 1.0, 0.0, 1.0, 0.0, 1.0, 0.0, 1.0, 0.0, 1.0, 0.0, 1.0, 0.0, 1.0, 0.0, 1.0, 0.0, 1.0, 0.0, 1.0, 0.0, 0.0, 0.0, 0.0, 0.0, 0.0, 0.0, 0.0, 0.0, 1.0, 0.0, 1.0, 0.0, 1.0, 0.0, 1.0, 1.0, 1.0, 1.0, 1.0, 1.0, 1.0, 1.0, 1.0, 0.0, 1.0, 0.0, 1.0, 0.0, 1.0, 0.0, 1.0, 1.0, 0.0, 1.0, 0.0, 1.0, 0.0, 1.0, 0.0, 1.0, 1.0, 1.0, 1.0, 1.0, 1.0, 1.0, 1.0, 0.0, 1.0, 0.0, 1.0, 0.0, 1.0, 0.0, 1.0, 0.0, 1.0, 0.0, 1.0, 0.0, 1.0, 0.0, 1.0, 0.0, 1.0, 0.0, 1.0, 0.0, 1.0, 0.0, 1.0, 1.0, 0.0, 1.0, 0.0, 1.0, 1.0, 1.0, 1.0, 1.0, 1.0, 1.0, 1.0, 1.0, 1.0, 1.0, 1.0, 0.0, 1.0, 0.0, 1.0, 0.0, 1.0, 0.0, 1.0, 1.0, 1.0, 1.0, 1.0, 1.0, 1.0, 1.0, 1.0, 0.0, 1.0, 0.0, 1.0, 0.0, 1.0, 0.0, 1.0, 1.0, 1.0, 1.0, 1.0, 1.0, 1.0, 1.0, 1.0, 0.0, 1.0, 0.0, 1.0, 0.0, 1.0, 0.0, 1.0, 0.0, 1.0, 0.0, 1.0, 0.0, 1.0, 0.0, 1.0, 0.0, 1.0, 0.0, 1.0, 0.0, 1.0, 0.0, 1.0, 1.0, 1.0, 1.0, 1.0, 1.0, 1.0, 1.0, 1.0, 0.0, 1.0, 0.0, 1.0, 0.0, 1.0, 0.0, 1.0, 1.0, 1.0, 1.0, 1.0, 0.0, 1.0, 0.0, 1.0, 0.0, 1.0, 0.0, 1.0, 0.0, 1.0, 0.0, 1.0, 0.0, 1.0, 0.0, 1.0, 0.0, 1.0, 0.0, 1.0, 0.0, 1.0, 0.0, 1.0, 0.0, 1.0, 0.0, 1.0, 0.0, 1.0, 0.0, 1.0, 0.0, 1.0, 0.0, 1.0, 1.0, 1.0, 1.0, 1.0, 1.0, 1.0, 1.0, 1.0, 0.0, 1.0, 0.0, 1.0, 0.0, 1.0, 0.0, 1.0, 0.0, 1.0, 0.0, 1.0, 0.0, 1.0, 0.0, 1.0, 0.0, 1.0, 0.0, 1.0, 0.0, 1.0, 0.0, 1.0, 0.0, 1.0, 0.0, 1.0, 0.0, 1.0, 0.0, 1.0, 0.0, 1.0, 0.0, 1.0, 0.0, 1.0, 0.0, 1.0, 1.0, 1.0, 1.0, 1.0, 1.0, 1.0, 1.0, 1.0, 1.0, 1.0, 1.0, 1.0, 1.0, 1.0, 1.0, 1.0, 0.0, 1.0, 0.0, 1.0, 0.0, 1.0, 0.0, 1.0, 0.0, 1.0, 0.0, 1.0, 0.0, 1.0, 0.0, 1.0, 0.0, 1.0, 0.0, 1.0, 0.0, 1.0, 0.0, 1.0, 0.0, 1.0, 0.0, 1.0, 0.0, 1.0, 0.0, 1.0, 0.0, 1.0, 0.0, 1.0, 0.0, 1.0, 0.0, 1.0, 1.0, 1.0, 1.0, 1.0, 1.0, 1.0, 1.0, 1.0, 1.0, 1.0, 1.0, 1.0, 1.0, 1.0, 1.0, 1.0, 1.0, 0.0, 1.0, 0.0, 1.0, 0.0, 1.0, 0.0, 0.0, 1.0, 0.0, 1.0, 0.0, 0.0, 0.0, 0.0, 1.0, 0.0, 1.0, 0.0, 1.0, 0.0, 1.0, 0.0, 1.0, 0.0, 1.0, 0.0, 1.0, 0.0, 1.0, 0.0, 0.0, 0.0, 1.0, 0.0, 1.0, 0.0, 0.0, 0.0, 0.0, 0.0, 0.0, 0.0, 1.0, 0.0, 1.0, 0.0, 0.0, 1.0, 1.0, 1.0, 1.0, 1.0, 0.0, 1.0, 0.0, 1.0, 0.0, 1.0, 1.0, 1.0, 1.0, 1.0, 1.0, 1.0, 1.0, 1.0, 1.0, 1.0, 1.0, 1.0, 0.0, 0.0, 0.0, 0.0, 1.0, 0.0, 1.0, 0.0, 0.0, 1.0, 0.0, 1.0, 1.0, 1.0, 1.0, 1.0, 0.0, 1.0, 0.0, 1.0, 1.0, 1.0, 1.0, 1.0, 0.0, 1.0, 0.0, 1.0, 1.0, 1.0, 1.0, 1.0, 0.0, 1.0, 0.0, 1.0, 1.0, 1.0, 1.0, 1.0, 0.0, 0.0, 0.0, 1.0, 1.0, 1.0, 1.0, 0.0, 0.0, 1.0, 1.0, 1.0, 1.0, 1.0, 0.0, 1.0, 0.0, 1.0, 1.0, 1.0, 1.0, 1.0, 0.0, 1.0, 0.0, 1.0, 1.0, 1.0, 1.0, 1.0, 0.0, 1.0, 0.0, 1.0, 1.0, 1.0, 1.0, 1.0, 0.0, 1.0, 0.0, 0.0, 1.0, 0.0, 1.0, 1.0, 0.0, 1.0, 0.0, 1.0, 0.0, 1.0, 0.0, 1.0, 0.0, 1.0, 0.0, 1.0, 0.0, 1.0, 0.0, 1.0, 0.0, 1.0, 0.0, 1.0, 0.0, 1.0, 0.0, 1.0, 0.0, 1.0, 0.0, 1.0, 0.0, 1.0, 0.0, 1.0, 0.0, 1.0, 0.0, 1.0, 0.0, 1.0, 0.0, 1.0, 0.0, 1.0, 0.0, 1.0, 0.0, 1.0, 0.0, 1.0, 0.0, 1.0, 1.0, 1.0, 1.0, 1.0, 1.0, 1.0, 1.0, 1.0, 0.0, 0.0, 0.0, 0.0, 0.0, 0.0, 0.0, 0.0, 0.0, 0.0, 0.0, 0.0, 0.0, 0.0, 0.0, 0.0, 1.0, 1.0, 1.0, 1.0, 1.0, 1.0, 1.0, 1.0, 0.0, 0.0, 0.0, 0.0, 0.0, 0.0, 0.0, 0.0, 0.0, 0.0, 0.0, 0.0, 0.0, 0.0, 0.0, 0.0, 1.0, 1.0, 1.0, 1.0, 1.0, 1.0, 1.0, 1.0, 0.0, 1.0, 0.0, 1.0, 0.0, 0.0, 0.0, 0.0, 1.0, 0.0, 1.0, 0.0, 1.0, 0.0, 1.0, 0.0, 1.0, 0.0, 1.0, 0.0, 1.0, 0.0, 1.0, 0.0, 0.0, 0.0, 0.0, 0.0, 0.0, 0.0, 0.0, 0.0, 0.0, 1.0, 0.0, 1.0, 0.0, 1.0, 0.0, 1.0, 0.0, 0.0, 0.0, 0.0, 0.0, 0.0, 0.0, 0.0, 1.0, 0.0, 1.0, 0.0, 1.0, 0.0, 1.0, 0.0, 1.0, 1.0, 1.0, 1.0, 1.0, 1.0, 1.0, 1.0, 1.0, 1.0, 1.0, 1.0, 0.0, 1.0, 0.0, 1.0, 0.0, 0.0, 0.0, 0.0, 0.0, 0.0, 0.0, 0.0, 0.0, 0.0, 0.0, 0.0, 1.0, 0.0, 1.0, 0.0, 1.0, 0.0, 1.0, 0.0, 1.0, 0.0, 1.0, 0.0, 1.0, 0.0, 1.0, 0.0, 0.0, 0.0, 0.0, 0.0, 1.0, 0.0, 1.0, 0.0, 1.0, 0.0, 1.0, 0.0, 1.0, 0.0, 1.0, 0.0, 0.0, 0.0, 0.0, 0.0, 0.0, 1.0, 0.0, 1.0, 0.0, 1.0, 0.0, 1.0, 0.0, 1.0, 0.0, 1.0, 1.0, 1.0, 1.0, 1.0, 1.0, 0.0, 1.0, 0.0, 1.0, 0.0, 1.0, 0.0, 1.0, 0.0, 0.0, 0.0, 0.0, 0.0, 1.0, 0.0, 1.0, 0.0, 1.0, 0.0, 1.0, 0.0, 1.0, 0.0, 1.0, 0.0, 0.0, 0.0, 0.0, 0.0, 1.0, 0.0, 0.0, 1.0, 0.0, 1.0, 0.0, 1.0, 0.0, 1.0, 0.0, 1.0, 1.0, 1.0, 1.0, 1.0, 0.0, 1.0, 1.0, 0.0, 0.0, 0.0, 0.0, 0.0, 1.0, 0.0, 1.0, 0.0, 1.0, 0.0, 1.0, 0.0, 1.0, 0.0, 1.0, 0.0, 1.0, 0.0, 0.0, 0.0, 0.0, 0.0, 1.0, 0.0, 1.0, 0.0, 1.0, 0.0, 1.0, 0.0, 0.0, 0.0, 0.0, 0.0, 0.0, 0.0, 0.0, 0.0, 1.0, 0.0, 1.0, 0.0, 1.0, 0.0, 1.0, 0.0, 0.0, 0.0, 0.0, 0.0, 0.0, 0.0, 0.0, 0.0, 0.0, 0.0, 0.0, 0.0, 0.0, 0.0, 0.0, 0.0, 0.0, 0.0, 1.0, 0.0, 1.0, 1.0, 0.0, 1.0, 0.0, 0.0, 0.0, 0.0, 0.0, 1.0, 0.0, 1.0, 0.0, 0.0, 0.0, 1.0, 1.0, 1.0, 1.0, 0.0, 0.0, 0.0, 0.0, 1.0, 0.0, 1.0, 0.0, 0.0, 0.0, 1.0, 0.0, 1.0, 0.0, 1.0, 0.0, 1.0, 1.0, 0.0, 1.0, 0.0, 1.0, 1.0, 1.0, 1.0, 1.0, 0.0, 1.0, 1.0, 1.0, 1.0, 1.0, 0.0, 1.0, 0.0, 1.0, 0.0, 1.0, 1.0, 1.0, 1.0])
me_plane_002.use_remesh_fix_poles = True
me_plane_002.use_remesh_preserve_attributes = False
me_plane_002.use_mirror_vertex_groups = False
me_plane_002.update()

# ---- objects
ob_slide = bpy.data.objects.new('Slide', me_plane_002)

# ---- transforms, parenting, visibility, modifiers, constraints
ob_slide.location = (1.049, 0.2309, 0.01568)
ob_slide.rotation_euler = (1.571, -0.0, 0.0)
ob_slide.scale = (4.686, 4.686, 4.686)
ob_slide.lineart.crease_threshold = 0.0
_m = ob_slide.modifiers.new('Subdivision', 'SUBSURF')
_m.uv_smooth = 'PRESERVE_CORNERS'
_m.levels = 3
_m.render_levels = 3

# ---- collection membership
col_collection.objects.link(ob_slide)

# ---- scene / render settings (as saved in the file)
scene.frame_start = 1; scene.frame_end = 250; scene.frame_set(1)
scene.render.engine = 'BLENDER_EEVEE_NEXT'
scene.cycles.use_denoising = False
scene.cycles.samples = 128
scene.cycles.sampling_pattern = 'TABULATED_SOBOL'
scene.cycles.use_adaptive_sampling = False
scene.cycles.use_light_tree = False
scene.view_settings.view_transform = 'Filmic'
bpy.context.view_layer.update()

# ---- added for rendering (the .blend has no active camera and no usable light): camera, sun
cam_auto = bpy.data.cameras.new('AutoCamera')
cam_auto.lens = 50.0
cam_auto.sensor_width = 36.0
cam_auto.clip_end = 1000.0
ob_auto_camera = bpy.data.objects.new('AutoCamera', cam_auto)
scene.collection.objects.link(ob_auto_camera)
ob_auto_camera.location = (4.63845, -5.0875, 3.614)
ob_auto_camera.rotation_euler = (1.09748, -7.21219e-08, 0.694738)
scene.camera = ob_auto_camera
light_auto_sun = bpy.data.lights.new('AutoSun', 'SUN')
light_auto_sun.energy = 3.0
light_auto_sun.angle = 0.0523599
ob_auto_sun = bpy.data.objects.new('AutoSun', light_auto_sun)
scene.collection.objects.link(ob_auto_sun)
ob_auto_sun.rotation_euler = (0.872665, 0.174533, 0.523599)
bpy.context.view_layer.update()
